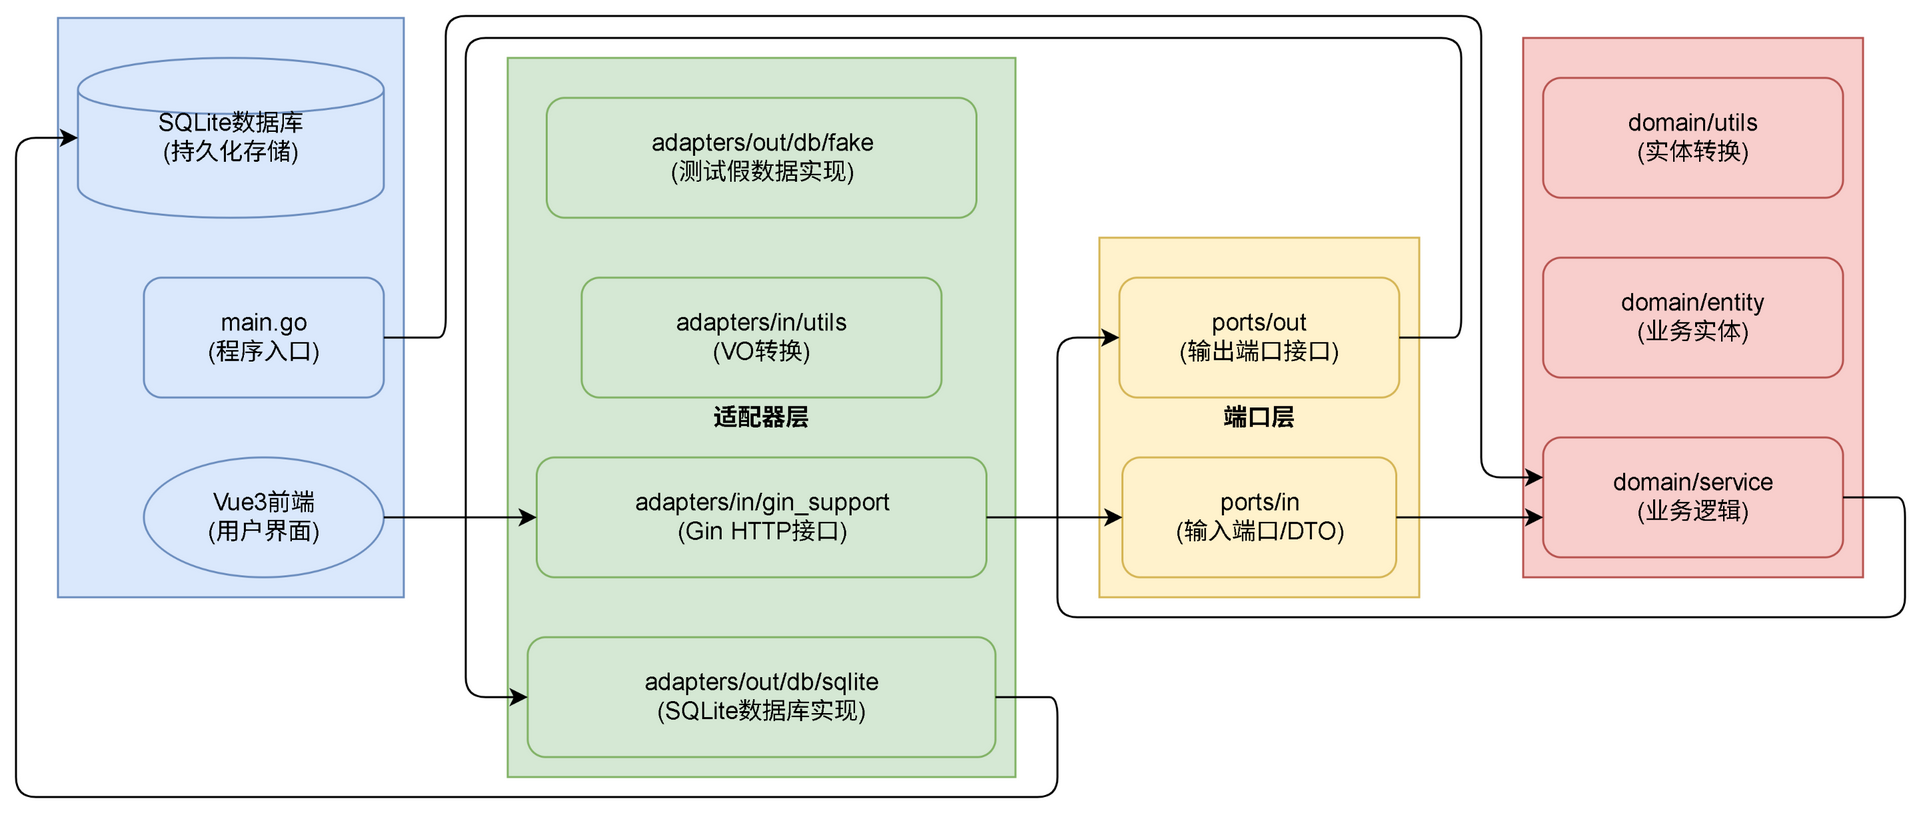

The diagram above was exported from draw.io. Its source (the exported page's mxGraphModel, read from the mxfile embedded in the PNG):
<mxGraphModel>
  <root>
    <mxCell id="0" />
    <mxCell id="1" parent="0" />
    <mxCell id="2" parent="1" style="rounded=0;whiteSpace=wrap;html=1;fillColor=#dae8fc;strokeColor=#6c8ebf;" value="&lt;b&gt;外部交互层&lt;/b&gt;" vertex="1">
      <mxGeometry height="290" width="173" x="33" y="13" as="geometry" />
    </mxCell>
    <mxCell id="15" parent="2" style="ellipse;whiteSpace=wrap;html=1;fillColor=#dae8fc;strokeColor=#6c8ebf;" value="Vue3前端&lt;br&gt;(用户界面)" vertex="1">
      <mxGeometry height="60" width="120" x="43" y="220" as="geometry" />
    </mxCell>
    <mxCell id="16" parent="2" style="shape=cylinder;whiteSpace=wrap;html=1;fillColor=#dae8fc;strokeColor=#6c8ebf;" value="SQLite数据库&lt;br&gt;(持久化存储)" vertex="1">
      <mxGeometry height="80" width="153" x="10" y="20" as="geometry" />
    </mxCell>
    <mxCell id="17" parent="2" style="rounded=1;whiteSpace=wrap;html=1;fillColor=#dae8fc;strokeColor=#6c8ebf;" value="main.go&lt;br&gt;(程序入口)" vertex="1">
      <mxGeometry height="60" width="120" x="43" y="130" as="geometry" />
    </mxCell>
    <mxCell id="3" parent="1" style="rounded=0;whiteSpace=wrap;html=1;fillColor=#d5e8d4;strokeColor=#82b366;" value="&lt;b&gt;适配器层&lt;/b&gt;" vertex="1">
      <mxGeometry height="360" width="254" x="258" y="33" as="geometry" />
    </mxCell>
    <mxCell id="11" parent="3" style="rounded=1;whiteSpace=wrap;html=1;fillColor=#d5e8d4;strokeColor=#82b366;" value="adapters/in/gin_support&lt;br&gt;(Gin HTTP接口)" vertex="1">
      <mxGeometry height="60" width="225" x="14.5" y="200" as="geometry" />
    </mxCell>
    <mxCell id="12" parent="3" style="rounded=1;whiteSpace=wrap;html=1;fillColor=#d5e8d4;strokeColor=#82b366;" value="adapters/in/utils&lt;br&gt;(VO转换)" vertex="1">
      <mxGeometry height="60" width="180" x="37" y="110" as="geometry" />
    </mxCell>
    <mxCell id="13" parent="3" style="rounded=1;whiteSpace=wrap;html=1;fillColor=#d5e8d4;strokeColor=#82b366;" value="adapters/out/db/sqlite&lt;br&gt;(SQLite数据库实现)" vertex="1">
      <mxGeometry height="60" width="234" x="10" y="290" as="geometry" />
    </mxCell>
    <mxCell id="14" parent="3" style="rounded=1;whiteSpace=wrap;html=1;fillColor=#d5e8d4;strokeColor=#82b366;" value="adapters/out/db/fake&lt;br&gt;(测试假数据实现)" vertex="1">
      <mxGeometry height="60" width="215" x="19.5" y="20" as="geometry" />
    </mxCell>
    <mxCell id="4" parent="1" style="rounded=0;whiteSpace=wrap;html=1;fillColor=#fff2cc;strokeColor=#d6b656;" value="&lt;b&gt;端口层&lt;/b&gt;" vertex="1">
      <mxGeometry height="180" width="160" x="554" y="123" as="geometry" />
    </mxCell>
    <mxCell id="9" parent="4" style="rounded=1;whiteSpace=wrap;html=1;fillColor=#fff2cc;strokeColor=#d6b656;" value="ports/in&lt;br&gt;(输入端口/DTO)" vertex="1">
      <mxGeometry height="60" width="137" x="11.5" y="110" as="geometry" />
    </mxCell>
    <mxCell id="10" parent="4" style="rounded=1;whiteSpace=wrap;html=1;fillColor=#fff2cc;strokeColor=#d6b656;" value="ports/out&lt;br&gt;(输出端口接口)" vertex="1">
      <mxGeometry height="60" width="140" x="10" y="20" as="geometry" />
    </mxCell>
    <mxCell id="5" parent="1" style="rounded=0;whiteSpace=wrap;html=1;fillColor=#f8cecc;strokeColor=#b85450;" value="&lt;b&gt;领域核心层&lt;/b&gt;" vertex="1">
      <mxGeometry height="270" width="170" x="766" y="23" as="geometry" />
    </mxCell>
    <mxCell id="6" parent="5" style="rounded=1;whiteSpace=wrap;html=1;fillColor=#f8cecc;strokeColor=#b85450;" value="domain/entity&lt;br&gt;(业务实体)" vertex="1">
      <mxGeometry height="60" width="150" x="10" y="110" as="geometry" />
    </mxCell>
    <mxCell id="7" parent="5" style="rounded=1;whiteSpace=wrap;html=1;fillColor=#f8cecc;strokeColor=#b85450;" value="domain/service&lt;br&gt;(业务逻辑)" vertex="1">
      <mxGeometry height="60" width="150" x="10" y="200" as="geometry" />
    </mxCell>
    <mxCell id="8" parent="5" style="rounded=1;whiteSpace=wrap;html=1;fillColor=#f8cecc;strokeColor=#b85450;" value="domain/utils&lt;br&gt;(实体转换)" vertex="1">
      <mxGeometry height="60" width="150" x="10" y="20" as="geometry" />
    </mxCell>
    <mxCell id="18" edge="1" parent="1" source="15" style="endArrow=classic;html=1;edgeStyle=orthogonalEdgeStyle;rounded=1;curved=0;exitX=1;exitY=0.5;entryX=0;entryY=0.5;" target="11" value="">
      <mxGeometry relative="1" as="geometry">
        <Array as="points">
          <mxPoint x="211" y="263" />
          <mxPoint x="253" y="263" />
        </Array>
      </mxGeometry>
    </mxCell>
    <mxCell id="19" edge="1" parent="1" source="11" style="endArrow=classic;html=1;edgeStyle=orthogonalEdgeStyle;rounded=1;curved=0;exitX=1;exitY=0.5;entryX=0;entryY=0.5;" target="9" value="">
      <mxGeometry relative="1" as="geometry">
        <Array as="points">
          <mxPoint x="517" y="263" />
          <mxPoint x="549" y="263" />
        </Array>
      </mxGeometry>
    </mxCell>
    <mxCell id="20" edge="1" parent="1" source="9" style="endArrow=classic;html=1;edgeStyle=orthogonalEdgeStyle;rounded=1;curved=0;exitX=1;exitY=0.5;entryX=0;entryY=0.6667;" target="7" value="">
      <mxGeometry relative="1" as="geometry">
        <Array as="points">
          <mxPoint x="719" y="263" />
          <mxPoint x="761" y="263" />
        </Array>
      </mxGeometry>
    </mxCell>
    <mxCell id="21" edge="1" parent="1" source="7" style="endArrow=classic;html=1;edgeStyle=orthogonalEdgeStyle;rounded=1;curved=0;exitX=1;exitY=0.5;entryX=0;entryY=0.5;" target="10" value="">
      <mxGeometry relative="1" as="geometry">
        <Array as="points">
          <mxPoint x="941" y="253" />
          <mxPoint x="957" y="253" />
          <mxPoint x="957" y="313" />
          <mxPoint x="533" y="313" />
          <mxPoint x="533" y="173" />
          <mxPoint x="549" y="173" />
        </Array>
      </mxGeometry>
    </mxCell>
    <mxCell id="22" edge="1" parent="1" source="10" style="endArrow=classic;html=1;edgeStyle=orthogonalEdgeStyle;rounded=1;curved=0;exitX=1;exitY=0.5;entryX=0;entryY=0.5;" target="13" value="">
      <mxGeometry relative="1" as="geometry">
        <Array as="points">
          <mxPoint x="719" y="173" />
          <mxPoint x="735" y="173" />
          <mxPoint x="735" y="23" />
          <mxPoint x="237" y="23" />
          <mxPoint x="237" y="353" />
          <mxPoint x="253" y="353" />
        </Array>
      </mxGeometry>
    </mxCell>
    <mxCell id="23" edge="1" parent="1" source="13" style="endArrow=classic;html=1;edgeStyle=orthogonalEdgeStyle;rounded=1;curved=0;exitX=1;exitY=0.5;entryX=0;entryY=0.5;" target="16" value="">
      <mxGeometry relative="1" as="geometry">
        <Array as="points">
          <mxPoint x="517" y="353" />
          <mxPoint x="533" y="353" />
          <mxPoint x="533" y="403" />
          <mxPoint x="12" y="403" />
          <mxPoint x="12" y="73" />
          <mxPoint x="28" y="73" />
        </Array>
      </mxGeometry>
    </mxCell>
    <mxCell id="24" edge="1" parent="1" source="17" style="endArrow=classic;html=1;edgeStyle=orthogonalEdgeStyle;rounded=1;curved=0;exitX=1;exitY=0.5;entryX=0;entryY=0.3333;" target="7" value="">
      <mxGeometry relative="1" as="geometry">
        <Array as="points">
          <mxPoint x="211" y="173" />
          <mxPoint x="227" y="173" />
          <mxPoint x="227" y="12" />
          <mxPoint x="745" y="12" />
          <mxPoint x="745" y="243" />
          <mxPoint x="761" y="243" />
        </Array>
      </mxGeometry>
    </mxCell>
  </root>
</mxGraphModel>